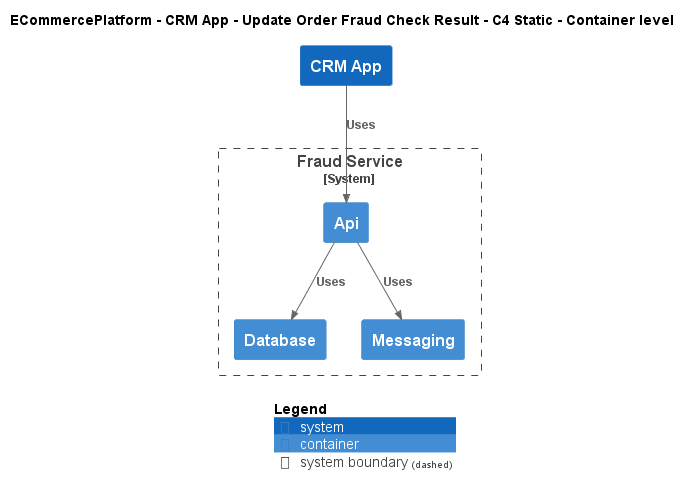

The diagram above was rendered by PlantUML. Its source (embedded in the PNG):
@startuml
!include ..\..\..\..\..\.c4s\C4_Container.puml

AddElementTag("c4interflow:lifecycle:new", $bgColor=green, $fontColor=#ffffff, $borderColor=green, $shadowing="False")
AddElementTag("c4interflow:lifecycle:changed", $bgColor=orange, $fontColor=#ffffff, $borderColor=orange, $shadowing="False")
AddElementTag("c4interflow:lifecycle:removed", $bgColor=red, $fontColor=#ffffff, $borderColor=red, $shadowing="False")

AddRelTag("c4interflow:lifecycle:new", $textColor=green, $lineColor=green)
AddRelTag("c4interflow:lifecycle:changed", $textColor=orange, $lineColor=orange)
AddRelTag("c4interflow:lifecycle:removed", $textColor=red, $lineColor=red)

SHOW_PERSON_PORTRAIT()
LAYOUT_TOP_DOWN()

skinparam linetype polyline

title ECommercePlatform - CRM App - Update Order Fraud Check Result - C4 Static - Container level

System(ECommercePlatform.SoftwareSystems.CRMApp, "CRM App", "")

System_Boundary(ECommercePlatform.SoftwareSystems.FraudService, "Fraud Service") {
    Container(ECommercePlatform.SoftwareSystems.FraudService.Containers.Api, "Api", "", "")
    Container(ECommercePlatform.SoftwareSystems.FraudService.Containers.Database, "Database", "", "")
    Container(ECommercePlatform.SoftwareSystems.FraudService.Containers.Messaging, "Messaging", "", "")
}

Rel(ECommercePlatform.SoftwareSystems.CRMApp, ECommercePlatform.SoftwareSystems.FraudService.Containers.Api, "Uses")
Rel(ECommercePlatform.SoftwareSystems.FraudService.Containers.Api, ECommercePlatform.SoftwareSystems.FraudService.Containers.Database, "Uses")
Rel(ECommercePlatform.SoftwareSystems.FraudService.Containers.Api, ECommercePlatform.SoftwareSystems.FraudService.Containers.Messaging, "Uses")


SHOW_LEGEND()
@enduml